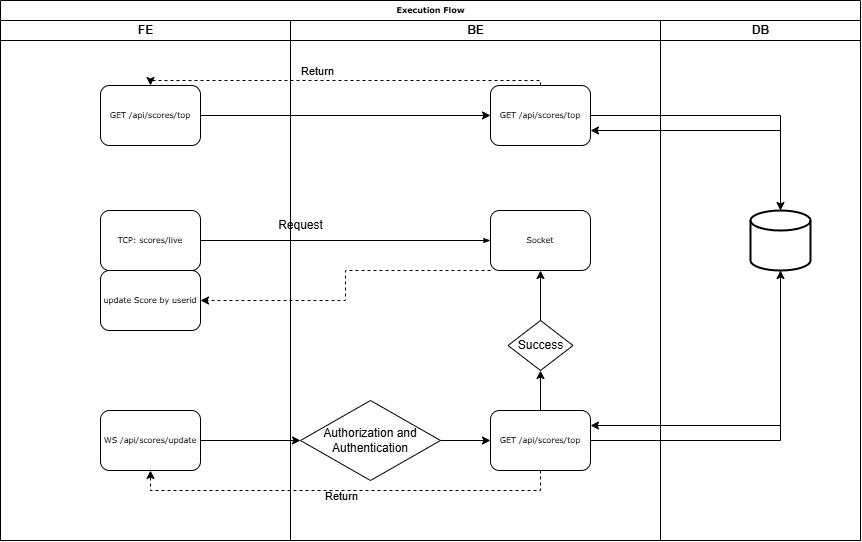

The diagram above was exported from draw.io. Its source (the exported page's mxGraphModel, read from the mxfile embedded in the PNG):
<mxGraphModel dx="1500" dy="796" grid="1" gridSize="10" guides="1" tooltips="1" connect="1" arrows="1" fold="1" page="1" pageScale="1" pageWidth="1100" pageHeight="850" background="none" math="0" shadow="0">
  <root>
    <mxCell id="0" />
    <mxCell id="1" parent="0" />
    <mxCell id="2" value="Execution Flow" style="swimlane;html=1;childLayout=stackLayout;startSize=20;rounded=0;shadow=0;labelBackgroundColor=none;strokeWidth=1;fontFamily=Verdana;fontSize=8;align=center;" vertex="1" parent="1">
      <mxGeometry x="70" y="40" width="860" height="540" as="geometry" />
    </mxCell>
    <mxCell id="3" value="FE" style="swimlane;html=1;startSize=20;" vertex="1" parent="2">
      <mxGeometry y="20" width="290" height="520" as="geometry" />
    </mxCell>
    <mxCell id="4" value="GET /api/scores/top" style="rounded=1;whiteSpace=wrap;html=1;shadow=0;labelBackgroundColor=none;strokeWidth=1;fontFamily=Verdana;fontSize=8;align=center;" vertex="1" parent="3">
      <mxGeometry x="100" y="65" width="100" height="60" as="geometry" />
    </mxCell>
    <mxCell id="5" value="TCP: scores/live" style="rounded=1;whiteSpace=wrap;html=1;shadow=0;labelBackgroundColor=none;strokeWidth=1;fontFamily=Verdana;fontSize=8;align=center;" vertex="1" parent="3">
      <mxGeometry x="100" y="190" width="100" height="60" as="geometry" />
    </mxCell>
    <mxCell id="6" value="Request" style="text;html=1;align=center;verticalAlign=middle;resizable=0;points=[];autosize=1;strokeColor=none;fillColor=none;" vertex="1" parent="3">
      <mxGeometry x="265" y="190" width="70" height="30" as="geometry" />
    </mxCell>
    <mxCell id="7" value="update Score by userid" style="rounded=1;whiteSpace=wrap;html=1;shadow=0;labelBackgroundColor=none;strokeWidth=1;fontFamily=Verdana;fontSize=8;align=center;" vertex="1" parent="3">
      <mxGeometry x="100" y="250" width="100" height="60" as="geometry" />
    </mxCell>
    <mxCell id="8" value="WS /api/scores/update" style="rounded=1;whiteSpace=wrap;html=1;shadow=0;labelBackgroundColor=none;strokeWidth=1;fontFamily=Verdana;fontSize=8;align=center;" vertex="1" parent="3">
      <mxGeometry x="100" y="390" width="100" height="60" as="geometry" />
    </mxCell>
    <mxCell id="9" style="edgeStyle=orthogonalEdgeStyle;rounded=0;orthogonalLoop=1;jettySize=auto;html=1;dashed=1;entryX=0.5;entryY=0;entryDx=0;entryDy=0;" edge="1" parent="2" source="14" target="4">
      <mxGeometry relative="1" as="geometry">
        <mxPoint x="150" y="90" as="targetPoint" />
        <Array as="points">
          <mxPoint x="540" y="80" />
          <mxPoint x="150" y="80" />
        </Array>
      </mxGeometry>
    </mxCell>
    <mxCell id="10" value="Return" style="edgeLabel;html=1;align=center;verticalAlign=middle;resizable=0;points=[];" vertex="1" connectable="0" parent="9">
      <mxGeometry x="0.0857" y="1" relative="1" as="geometry">
        <mxPoint x="-12" y="-11" as="offset" />
      </mxGeometry>
    </mxCell>
    <mxCell id="11" style="edgeStyle=orthogonalEdgeStyle;rounded=1;html=1;labelBackgroundColor=none;startArrow=none;startFill=0;startSize=5;endArrow=classicThin;endFill=1;endSize=5;jettySize=auto;orthogonalLoop=1;strokeWidth=1;fontFamily=Verdana;fontSize=8;entryX=0;entryY=0.5;entryDx=0;entryDy=0;" edge="1" parent="2" source="5" target="15">
      <mxGeometry relative="1" as="geometry">
        <mxPoint x="470" y="240" as="targetPoint" />
      </mxGeometry>
    </mxCell>
    <mxCell id="12" style="edgeStyle=orthogonalEdgeStyle;rounded=0;orthogonalLoop=1;jettySize=auto;html=1;" edge="1" parent="2" source="4" target="14">
      <mxGeometry relative="1" as="geometry" />
    </mxCell>
    <mxCell id="13" value="BE" style="swimlane;html=1;startSize=20;" vertex="1" parent="2">
      <mxGeometry x="290" y="20" width="370" height="520" as="geometry" />
    </mxCell>
    <mxCell id="14" value="GET /api/scores/top" style="rounded=1;whiteSpace=wrap;html=1;shadow=0;labelBackgroundColor=none;strokeWidth=1;fontFamily=Verdana;fontSize=8;align=center;" vertex="1" parent="13">
      <mxGeometry x="200" y="65" width="100" height="60" as="geometry" />
    </mxCell>
    <mxCell id="15" value="Socket" style="rounded=1;whiteSpace=wrap;html=1;shadow=0;labelBackgroundColor=none;strokeWidth=1;fontFamily=Verdana;fontSize=8;align=center;" vertex="1" parent="13">
      <mxGeometry x="200" y="190" width="100" height="60" as="geometry" />
    </mxCell>
    <mxCell id="16" value="GET /api/scores/top" style="rounded=1;whiteSpace=wrap;html=1;shadow=0;labelBackgroundColor=none;strokeWidth=1;fontFamily=Verdana;fontSize=8;align=center;" vertex="1" parent="13">
      <mxGeometry x="200" y="390" width="100" height="60" as="geometry" />
    </mxCell>
    <mxCell id="17" style="edgeStyle=orthogonalEdgeStyle;rounded=0;orthogonalLoop=1;jettySize=auto;html=1;" edge="1" parent="13" source="18" target="16">
      <mxGeometry relative="1" as="geometry">
        <Array as="points">
          <mxPoint x="90" y="420" />
        </Array>
      </mxGeometry>
    </mxCell>
    <mxCell id="18" value="Authorization and Authentication" style="rhombus;whiteSpace=wrap;html=1;" vertex="1" parent="13">
      <mxGeometry x="10" y="380" width="140" height="80" as="geometry" />
    </mxCell>
    <mxCell id="19" value="" style="whiteSpace=wrap;html=1;aspect=fixed;" vertex="1" parent="13">
      <mxGeometry x="60" y="475" as="geometry" />
    </mxCell>
    <mxCell id="20" value="Return" style="edgeLabel;html=1;align=center;verticalAlign=middle;resizable=0;points=[];" vertex="1" connectable="0" parent="13">
      <mxGeometry x="50" y="475" as="geometry" />
    </mxCell>
    <mxCell id="21" style="edgeStyle=orthogonalEdgeStyle;rounded=0;orthogonalLoop=1;jettySize=auto;html=1;entryX=0.5;entryY=1;entryDx=0;entryDy=0;" edge="1" parent="13" source="22" target="15">
      <mxGeometry relative="1" as="geometry" />
    </mxCell>
    <mxCell id="22" value="Success" style="strokeWidth=1;html=1;shape=mxgraph.flowchart.decision;whiteSpace=wrap;" vertex="1" parent="13">
      <mxGeometry x="217.5" y="300" width="65" height="50" as="geometry" />
    </mxCell>
    <mxCell id="23" style="edgeStyle=orthogonalEdgeStyle;rounded=0;orthogonalLoop=1;jettySize=auto;html=1;entryX=0.5;entryY=1;entryDx=0;entryDy=0;entryPerimeter=0;" edge="1" parent="13" source="16" target="22">
      <mxGeometry relative="1" as="geometry" />
    </mxCell>
    <mxCell id="24" style="edgeStyle=orthogonalEdgeStyle;rounded=0;orthogonalLoop=1;jettySize=auto;html=1;" edge="1" parent="2" source="14" target="29">
      <mxGeometry relative="1" as="geometry" />
    </mxCell>
    <mxCell id="25" style="edgeStyle=orthogonalEdgeStyle;rounded=0;orthogonalLoop=1;jettySize=auto;html=1;entryX=1;entryY=0.75;entryDx=0;entryDy=0;" edge="1" parent="2" source="29" target="14">
      <mxGeometry relative="1" as="geometry">
        <Array as="points">
          <mxPoint x="780" y="130" />
        </Array>
      </mxGeometry>
    </mxCell>
    <mxCell id="26" style="edgeStyle=orthogonalEdgeStyle;rounded=0;orthogonalLoop=1;jettySize=auto;html=1;entryX=0.5;entryY=1;entryDx=0;entryDy=0;entryPerimeter=0;" edge="1" parent="2" source="16" target="29">
      <mxGeometry relative="1" as="geometry" />
    </mxCell>
    <mxCell id="27" value="DB" style="swimlane;html=1;startSize=20;" vertex="1" parent="2">
      <mxGeometry x="660" y="20" width="200" height="520" as="geometry" />
    </mxCell>
    <mxCell id="28" value="" style="whiteSpace=wrap;html=1;aspect=fixed;" vertex="1" parent="27">
      <mxGeometry x="60" y="475" as="geometry" />
    </mxCell>
    <mxCell id="29" value="" style="strokeWidth=2;html=1;shape=mxgraph.flowchart.database;whiteSpace=wrap;" vertex="1" parent="27">
      <mxGeometry x="90" y="190" width="60" height="60" as="geometry" />
    </mxCell>
    <mxCell id="30" style="edgeStyle=orthogonalEdgeStyle;rounded=0;orthogonalLoop=1;jettySize=auto;html=1;entryX=1;entryY=0.25;entryDx=0;entryDy=0;" edge="1" parent="2" source="29" target="16">
      <mxGeometry relative="1" as="geometry">
        <Array as="points">
          <mxPoint x="780" y="425" />
        </Array>
      </mxGeometry>
    </mxCell>
    <mxCell id="31" style="edgeStyle=orthogonalEdgeStyle;rounded=0;orthogonalLoop=1;jettySize=auto;html=1;" edge="1" parent="2" source="8" target="18">
      <mxGeometry relative="1" as="geometry" />
    </mxCell>
    <mxCell id="32" style="edgeStyle=orthogonalEdgeStyle;rounded=0;orthogonalLoop=1;jettySize=auto;html=1;entryX=0.5;entryY=1;entryDx=0;entryDy=0;dashed=1;" edge="1" parent="2" source="16" target="8">
      <mxGeometry relative="1" as="geometry">
        <Array as="points">
          <mxPoint x="540" y="490" />
          <mxPoint x="150" y="490" />
        </Array>
      </mxGeometry>
    </mxCell>
    <mxCell id="33" style="edgeStyle=orthogonalEdgeStyle;rounded=0;orthogonalLoop=1;jettySize=auto;html=1;entryX=1;entryY=0.5;entryDx=0;entryDy=0;dashed=1;" edge="1" parent="2" source="15" target="7">
      <mxGeometry relative="1" as="geometry">
        <Array as="points">
          <mxPoint x="345" y="270" />
          <mxPoint x="345" y="300" />
        </Array>
      </mxGeometry>
    </mxCell>
  </root>
</mxGraphModel>